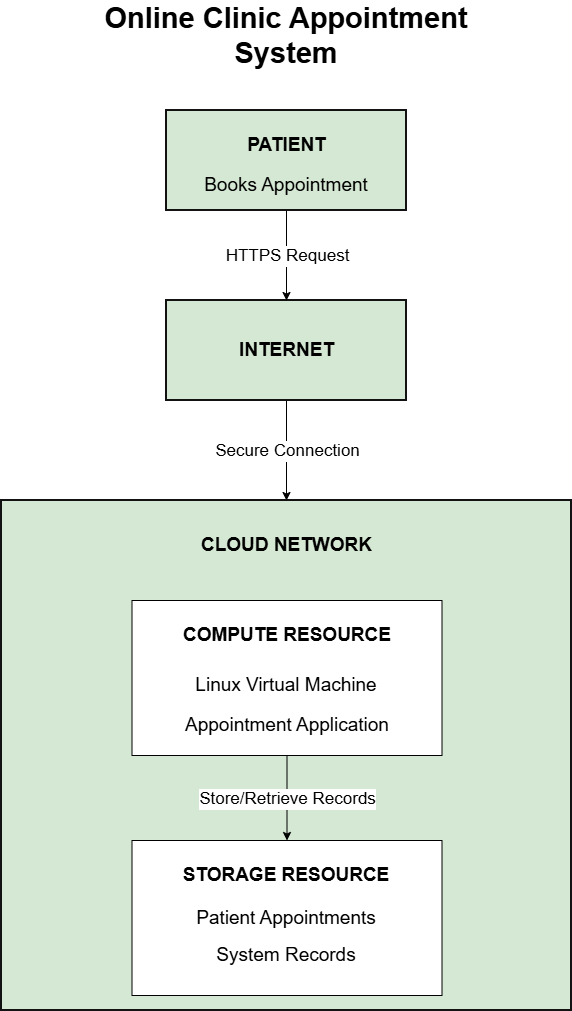

The diagram above was exported from draw.io. Its source (the exported page's mxGraphModel, read from the mxfile embedded in the PNG):
<mxGraphModel dx="2060" dy="1124" grid="1" gridSize="10" guides="1" tooltips="1" connect="1" arrows="1" fold="1" page="1" pageScale="1" pageWidth="850" pageHeight="1100" background="light-dark(#ffffff, #121212)" math="0" shadow="0">
  <root>
    <mxCell id="0" />
    <mxCell id="1" parent="0" />
    <mxCell id="LBDTPgPL5Bd9xeFqIGJs-10" parent="1" style="text;html=1;whiteSpace=wrap;strokeColor=none;fillColor=none;align=center;verticalAlign=middle;rounded=0;fontStyle=1;fontSize=29;" value="Online Clinic Appointment System" vertex="1">
      <mxGeometry height="30" width="470" x="190" y="70" as="geometry" />
    </mxCell>
    <mxCell id="zw5UVimnUVbQj6ROJsMj-1" parent="1" style="rounded=0;whiteSpace=wrap;html=1;fillColor=#d5e8d4;strokeColor=light-dark(#121212, #446e2c);strokeWidth=2;" value="" vertex="1">
      <mxGeometry height="100" width="240" x="305" y="160" as="geometry" />
    </mxCell>
    <mxCell id="zw5UVimnUVbQj6ROJsMj-2" parent="1" style="text;html=1;whiteSpace=wrap;strokeColor=none;fillColor=none;align=center;verticalAlign=middle;rounded=0;fontStyle=1;fontSize=19;" value="PATIENT" vertex="1">
      <mxGeometry height="30" width="75" x="388" y="180" as="geometry" />
    </mxCell>
    <mxCell id="zw5UVimnUVbQj6ROJsMj-3" parent="1" style="text;html=1;whiteSpace=wrap;strokeColor=none;fillColor=none;align=center;verticalAlign=middle;rounded=0;fontStyle=0;fontSize=19;" value="Books Appointment" vertex="1">
      <mxGeometry height="30" width="240" x="305" y="220" as="geometry" />
    </mxCell>
    <mxCell id="zw5UVimnUVbQj6ROJsMj-4" parent="1" style="rounded=0;whiteSpace=wrap;html=1;fillColor=#d5e8d4;strokeColor=light-dark(#121212, #446e2c);strokeWidth=2;" value="" vertex="1">
      <mxGeometry height="100" width="240" x="305" y="350" as="geometry" />
    </mxCell>
    <mxCell id="zw5UVimnUVbQj6ROJsMj-5" edge="1" parent="1" source="zw5UVimnUVbQj6ROJsMj-1" style="endArrow=classic;html=1;rounded=0;exitX=0.5;exitY=1;exitDx=0;exitDy=0;entryX=0.5;entryY=0;entryDx=0;entryDy=0;" target="zw5UVimnUVbQj6ROJsMj-4" value="">
      <mxGeometry relative="1" as="geometry">
        <mxPoint x="80" y="500" as="sourcePoint" />
        <mxPoint x="180" y="500" as="targetPoint" />
      </mxGeometry>
    </mxCell>
    <mxCell id="zw5UVimnUVbQj6ROJsMj-6" connectable="0" parent="zw5UVimnUVbQj6ROJsMj-5" style="edgeLabel;resizable=0;html=1;;align=center;verticalAlign=middle;fontSize=17;" value="HTTPS Request" vertex="1">
      <mxGeometry relative="1" as="geometry" />
    </mxCell>
    <mxCell id="zw5UVimnUVbQj6ROJsMj-7" parent="1" style="text;html=1;whiteSpace=wrap;strokeColor=none;fillColor=none;align=center;verticalAlign=middle;rounded=0;fontStyle=1;fontSize=19;" value="INTERNET" vertex="1">
      <mxGeometry height="30" width="75" x="388" y="385" as="geometry" />
    </mxCell>
    <mxCell id="zw5UVimnUVbQj6ROJsMj-9" edge="1" parent="1" source="zw5UVimnUVbQj6ROJsMj-4" style="endArrow=classic;html=1;rounded=0;exitX=0.5;exitY=1;exitDx=0;exitDy=0;entryX=0.5;entryY=0;entryDx=0;entryDy=0;" target="zw5UVimnUVbQj6ROJsMj-11" value="">
      <mxGeometry relative="1" as="geometry">
        <mxPoint x="424" y="470" as="sourcePoint" />
        <mxPoint x="424" y="540" as="targetPoint" />
      </mxGeometry>
    </mxCell>
    <mxCell id="zw5UVimnUVbQj6ROJsMj-10" connectable="0" parent="zw5UVimnUVbQj6ROJsMj-9" style="edgeLabel;resizable=0;html=1;;align=center;verticalAlign=middle;fontSize=17;" value="Secure Connection" vertex="1">
      <mxGeometry relative="1" as="geometry" />
    </mxCell>
    <mxCell id="zw5UVimnUVbQj6ROJsMj-11" parent="1" style="rounded=0;whiteSpace=wrap;html=1;fillColor=#d5e8d4;strokeColor=light-dark(#121212, #446e2c);strokeWidth=2;" value="" vertex="1">
      <mxGeometry height="510" width="570" x="140" y="550" as="geometry" />
    </mxCell>
    <mxCell id="zw5UVimnUVbQj6ROJsMj-15" parent="1" style="rounded=0;whiteSpace=wrap;html=1;" value="" vertex="1">
      <mxGeometry height="155" width="310" x="270.5" y="650" as="geometry" />
    </mxCell>
    <mxCell id="zw5UVimnUVbQj6ROJsMj-17" parent="1" style="rounded=0;whiteSpace=wrap;html=1;" value="" vertex="1">
      <mxGeometry height="155" width="310" x="270.5" y="890" as="geometry" />
    </mxCell>
    <mxCell id="zw5UVimnUVbQj6ROJsMj-18" edge="1" parent="1" source="zw5UVimnUVbQj6ROJsMj-15" style="endArrow=classic;html=1;rounded=0;exitX=0.5;exitY=1;exitDx=0;exitDy=0;entryX=0.5;entryY=0;entryDx=0;entryDy=0;" target="zw5UVimnUVbQj6ROJsMj-17" value="s">
      <mxGeometry relative="1" as="geometry">
        <mxPoint x="630" y="590" as="sourcePoint" />
        <mxPoint x="630" y="690" as="targetPoint" />
      </mxGeometry>
    </mxCell>
    <mxCell id="zw5UVimnUVbQj6ROJsMj-19" connectable="0" parent="zw5UVimnUVbQj6ROJsMj-18" style="edgeLabel;resizable=0;html=1;;align=center;verticalAlign=middle;fontSize=17;" value="Store/Retrieve Records" vertex="1">
      <mxGeometry relative="1" as="geometry" />
    </mxCell>
    <mxCell id="zw5UVimnUVbQj6ROJsMj-20" parent="1" style="text;html=1;whiteSpace=wrap;strokeColor=none;fillColor=none;align=center;verticalAlign=middle;rounded=0;fontStyle=1;fontSize=19;" value="CLOUD NETWORK" vertex="1">
      <mxGeometry height="30" width="192.5" x="329" y="580" as="geometry" />
    </mxCell>
    <mxCell id="zw5UVimnUVbQj6ROJsMj-21" parent="1" style="text;html=1;whiteSpace=wrap;strokeColor=none;fillColor=none;align=center;verticalAlign=middle;rounded=0;fontStyle=1;fontSize=19;" value="COMPUTE RESOURCE" vertex="1">
      <mxGeometry height="30" width="215.75" x="317.62" y="670" as="geometry" />
    </mxCell>
    <mxCell id="zw5UVimnUVbQj6ROJsMj-22" parent="1" style="text;html=1;whiteSpace=wrap;strokeColor=none;fillColor=none;align=center;verticalAlign=middle;rounded=0;fontStyle=0;fontSize=19;" value=" Linux Virtual Machine" vertex="1">
      <mxGeometry height="30" width="215.75" x="317.13" y="720" as="geometry" />
    </mxCell>
    <mxCell id="zw5UVimnUVbQj6ROJsMj-23" parent="1" style="text;html=1;whiteSpace=wrap;strokeColor=none;fillColor=none;align=center;verticalAlign=middle;rounded=0;fontStyle=0;fontSize=19;" value=" Appointment Application" vertex="1">
      <mxGeometry height="30" width="215.75" x="317.63" y="760" as="geometry" />
    </mxCell>
    <mxCell id="zw5UVimnUVbQj6ROJsMj-24" parent="1" style="text;html=1;whiteSpace=wrap;strokeColor=none;fillColor=none;align=center;verticalAlign=middle;rounded=0;fontStyle=1;fontSize=19;" value="STORAGE RESOURCE" vertex="1">
      <mxGeometry height="30" width="215.75" x="317" y="910" as="geometry" />
    </mxCell>
    <mxCell id="zw5UVimnUVbQj6ROJsMj-25" parent="1" style="text;html=1;whiteSpace=wrap;strokeColor=none;fillColor=none;align=center;verticalAlign=middle;rounded=0;fontStyle=0;fontSize=19;" value=" Patient Appointments" vertex="1">
      <mxGeometry height="30" width="215.75" x="317" y="952.5" as="geometry" />
    </mxCell>
    <mxCell id="zw5UVimnUVbQj6ROJsMj-26" parent="1" style="text;html=1;whiteSpace=wrap;strokeColor=none;fillColor=none;align=center;verticalAlign=middle;rounded=0;fontStyle=0;fontSize=19;" value=" System Records" vertex="1">
      <mxGeometry height="30" width="215.75" x="317" y="990" as="geometry" />
    </mxCell>
  </root>
</mxGraphModel>